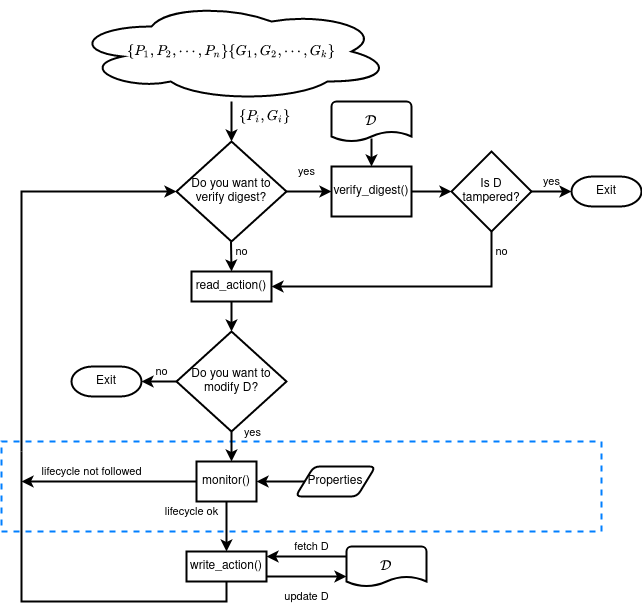

The diagram above was exported from draw.io. Its source (the exported page's mxGraphModel, read from the mxfile embedded in the PNG):
<mxGraphModel dx="1350" dy="793" grid="1" gridSize="10" guides="1" tooltips="1" connect="1" arrows="1" fold="1" page="1" pageScale="1" pageWidth="827" pageHeight="1169" math="1" shadow="0">
  <root>
    <mxCell id="0" />
    <mxCell id="1" parent="0" />
    <mxCell id="02alHzlxQ8zjXoRfk32b-20" value="" style="rounded=0;whiteSpace=wrap;html=1;labelBackgroundColor=none;strokeWidth=2;dashed=1;strokeColor=#007FFF;" parent="1" vertex="1">
      <mxGeometry x="120" y="460" width="600" height="90" as="geometry" />
    </mxCell>
    <mxCell id="igENiQ_HLN51p-D9rmNM-1" value="$$\{P_1,P_2,\cdots,P_n\} \{G_1,G_2,\cdots,G_k\}$$" style="ellipse;shape=cloud;whiteSpace=wrap;html=1;align=center;strokeWidth=2;strokeColor=#000000;" parent="1" vertex="1">
      <mxGeometry x="190" y="20" width="320" height="100" as="geometry" />
    </mxCell>
    <mxCell id="igENiQ_HLN51p-D9rmNM-7" value="yes" style="edgeStyle=orthogonalEdgeStyle;rounded=0;orthogonalLoop=1;jettySize=auto;html=1;exitX=1;exitY=0.5;exitDx=0;exitDy=0;strokeWidth=2;strokeColor=#000000;labelBackgroundColor=none;" parent="1" source="igENiQ_HLN51p-D9rmNM-2" edge="1">
      <mxGeometry x="-0.0909" y="20" relative="1" as="geometry">
        <mxPoint x="450" y="210" as="targetPoint" />
        <mxPoint as="offset" />
      </mxGeometry>
    </mxCell>
    <mxCell id="igENiQ_HLN51p-D9rmNM-2" value="Do you want to verify digest?" style="rhombus;whiteSpace=wrap;html=1;strokeWidth=2;strokeColor=#000000;" parent="1" vertex="1">
      <mxGeometry x="295" y="160" width="110" height="100" as="geometry" />
    </mxCell>
    <mxCell id="igENiQ_HLN51p-D9rmNM-4" style="edgeStyle=orthogonalEdgeStyle;rounded=0;orthogonalLoop=1;jettySize=auto;html=1;entryX=0.5;entryY=0;entryDx=0;entryDy=0;strokeWidth=2;strokeColor=#000000;" parent="1" target="igENiQ_HLN51p-D9rmNM-2" edge="1">
      <mxGeometry relative="1" as="geometry">
        <mxPoint x="350" y="120" as="sourcePoint" />
      </mxGeometry>
    </mxCell>
    <mxCell id="igENiQ_HLN51p-D9rmNM-3" value="no" style="endArrow=classic;html=1;rounded=0;strokeWidth=2;strokeColor=#000000;labelBackgroundColor=none;" parent="1" edge="1">
      <mxGeometry x="-0.3219" y="10" width="50" height="50" relative="1" as="geometry">
        <mxPoint x="349.5" y="260" as="sourcePoint" />
        <mxPoint x="350" y="290" as="targetPoint" />
        <mxPoint as="offset" />
      </mxGeometry>
    </mxCell>
    <mxCell id="igENiQ_HLN51p-D9rmNM-5" value="$$\{P_i,G_i\}$$" style="text;html=1;strokeColor=none;fillColor=none;align=center;verticalAlign=middle;whiteSpace=wrap;rounded=0;strokeWidth=2;" parent="1" vertex="1">
      <mxGeometry x="354" y="120" width="60" height="30" as="geometry" />
    </mxCell>
    <mxCell id="igENiQ_HLN51p-D9rmNM-19" value="no" style="edgeStyle=orthogonalEdgeStyle;rounded=0;orthogonalLoop=1;jettySize=auto;html=1;exitX=0;exitY=0.5;exitDx=0;exitDy=0;labelBackgroundColor=none;strokeWidth=2;strokeColor=#000000;" parent="1" source="igENiQ_HLN51p-D9rmNM-6" edge="1">
      <mxGeometry x="-0.1429" y="-10" relative="1" as="geometry">
        <mxPoint x="260" y="400" as="targetPoint" />
        <mxPoint as="offset" />
      </mxGeometry>
    </mxCell>
    <mxCell id="igENiQ_HLN51p-D9rmNM-9" value="yes" style="edgeStyle=orthogonalEdgeStyle;rounded=0;orthogonalLoop=1;jettySize=auto;html=1;entryX=0;entryY=0.5;entryDx=0;entryDy=0;entryPerimeter=0;strokeWidth=2;strokeColor=#000000;labelBackgroundColor=none;" parent="1" target="igENiQ_HLN51p-D9rmNM-10" edge="1">
      <mxGeometry x="0.2" y="10" relative="1" as="geometry">
        <mxPoint x="720" y="210" as="targetPoint" />
        <mxPoint x="640" y="210" as="sourcePoint" />
        <mxPoint as="offset" />
      </mxGeometry>
    </mxCell>
    <mxCell id="igENiQ_HLN51p-D9rmNM-8" value="verify_digest()" style="rounded=0;whiteSpace=wrap;html=1;strokeWidth=2;strokeColor=#000000;" parent="1" vertex="1">
      <mxGeometry x="450" y="185" width="80" height="50" as="geometry" />
    </mxCell>
    <mxCell id="igENiQ_HLN51p-D9rmNM-10" value="Exit" style="strokeWidth=2;html=1;shape=mxgraph.flowchart.terminator;whiteSpace=wrap;strokeColor=#000000;" parent="1" vertex="1">
      <mxGeometry x="690" y="195" width="70" height="30" as="geometry" />
    </mxCell>
    <mxCell id="igENiQ_HLN51p-D9rmNM-13" value="no" style="endArrow=classic;html=1;rounded=0;entryX=1;entryY=0.5;entryDx=0;entryDy=0;exitX=0.5;exitY=1;exitDx=0;exitDy=0;labelBackgroundColor=none;strokeWidth=2;strokeColor=#000000;" parent="1" source="igENiQ_HLN51p-D9rmNM-14" target="02alHzlxQ8zjXoRfk32b-1" edge="1">
      <mxGeometry x="-0.8545" y="10" width="50" height="50" relative="1" as="geometry">
        <mxPoint x="520" y="340" as="sourcePoint" />
        <mxPoint x="525" y="300" as="targetPoint" />
        <Array as="points">
          <mxPoint x="610" y="305" />
        </Array>
        <mxPoint as="offset" />
      </mxGeometry>
    </mxCell>
    <mxCell id="igENiQ_HLN51p-D9rmNM-14" value="Is D tampered?" style="rhombus;whiteSpace=wrap;html=1;strokeWidth=2;strokeColor=#000000;" parent="1" vertex="1">
      <mxGeometry x="570" y="170" width="80" height="80" as="geometry" />
    </mxCell>
    <mxCell id="igENiQ_HLN51p-D9rmNM-15" style="edgeStyle=orthogonalEdgeStyle;rounded=0;orthogonalLoop=1;jettySize=auto;html=1;exitX=1;exitY=0.5;exitDx=0;exitDy=0;entryX=0;entryY=0.5;entryDx=0;entryDy=0;labelBackgroundColor=none;strokeWidth=2;strokeColor=#000000;" parent="1" source="igENiQ_HLN51p-D9rmNM-8" target="igENiQ_HLN51p-D9rmNM-14" edge="1">
      <mxGeometry relative="1" as="geometry" />
    </mxCell>
    <mxCell id="igENiQ_HLN51p-D9rmNM-20" value="Exit" style="strokeWidth=2;html=1;shape=mxgraph.flowchart.terminator;whiteSpace=wrap;strokeColor=#000000;" parent="1" vertex="1">
      <mxGeometry x="190" y="385" width="70" height="30" as="geometry" />
    </mxCell>
    <mxCell id="igENiQ_HLN51p-D9rmNM-44" value="" style="edgeStyle=orthogonalEdgeStyle;rounded=0;orthogonalLoop=1;jettySize=auto;html=1;labelBackgroundColor=none;strokeWidth=2;strokeColor=#000000;exitX=0.5;exitY=0.925;exitDx=0;exitDy=0;exitPerimeter=0;" parent="1" source="igENiQ_HLN51p-D9rmNM-43" target="igENiQ_HLN51p-D9rmNM-8" edge="1">
      <mxGeometry relative="1" as="geometry" />
    </mxCell>
    <mxCell id="igENiQ_HLN51p-D9rmNM-43" value="$$\cal{D}$$" style="strokeWidth=2;html=1;shape=mxgraph.flowchart.document2;whiteSpace=wrap;size=0.25;strokeColor=#000000;" parent="1" vertex="1">
      <mxGeometry x="450" y="120" width="80" height="40" as="geometry" />
    </mxCell>
    <mxCell id="R5bk52FXXCBAda5IpUUN-8" value="" style="endArrow=classic;html=1;rounded=0;shadow=0;labelBackgroundColor=none;sketch=0;strokeColor=#000000;strokeWidth=2;entryX=0;entryY=0.5;entryDx=0;entryDy=0;" parent="1" target="igENiQ_HLN51p-D9rmNM-2" edge="1">
      <mxGeometry width="50" height="50" relative="1" as="geometry">
        <mxPoint x="140" y="470" as="sourcePoint" />
        <mxPoint x="140" y="150" as="targetPoint" />
        <Array as="points">
          <mxPoint x="140" y="210" />
        </Array>
      </mxGeometry>
    </mxCell>
    <mxCell id="02alHzlxQ8zjXoRfk32b-2" value="" style="edgeStyle=orthogonalEdgeStyle;rounded=0;orthogonalLoop=1;jettySize=auto;html=1;strokeWidth=2;" parent="1" source="02alHzlxQ8zjXoRfk32b-1" target="igENiQ_HLN51p-D9rmNM-6" edge="1">
      <mxGeometry relative="1" as="geometry" />
    </mxCell>
    <mxCell id="02alHzlxQ8zjXoRfk32b-1" value="read_action()" style="rounded=0;whiteSpace=wrap;html=1;strokeWidth=2;strokeColor=#000000;" parent="1" vertex="1">
      <mxGeometry x="310" y="290" width="80" height="30" as="geometry" />
    </mxCell>
    <mxCell id="igENiQ_HLN51p-D9rmNM-30" value="update D" style="edgeStyle=orthogonalEdgeStyle;rounded=0;orthogonalLoop=1;jettySize=auto;html=1;exitX=1;exitY=0.75;exitDx=0;exitDy=0;entryX=0;entryY=0.75;entryDx=0;entryDy=0;entryPerimeter=0;labelBackgroundColor=none;strokeWidth=2;strokeColor=#000000;" parent="1" target="igENiQ_HLN51p-D9rmNM-22" edge="1">
      <mxGeometry y="-20" relative="1" as="geometry">
        <mxPoint x="385" y="595" as="sourcePoint" />
        <mxPoint as="offset" />
      </mxGeometry>
    </mxCell>
    <mxCell id="igENiQ_HLN51p-D9rmNM-29" value="fetch D" style="edgeStyle=orthogonalEdgeStyle;rounded=0;orthogonalLoop=1;jettySize=auto;html=1;exitX=0;exitY=0.25;exitDx=0;exitDy=0;exitPerimeter=0;entryX=1;entryY=0.25;entryDx=0;entryDy=0;labelBackgroundColor=none;strokeWidth=2;strokeColor=#000000;" parent="1" source="igENiQ_HLN51p-D9rmNM-22" edge="1">
      <mxGeometry x="-0.125" y="-10" relative="1" as="geometry">
        <mxPoint x="385" y="575" as="targetPoint" />
        <mxPoint as="offset" />
      </mxGeometry>
    </mxCell>
    <mxCell id="igENiQ_HLN51p-D9rmNM-22" value="$$\cal{D}$$" style="strokeWidth=2;html=1;shape=mxgraph.flowchart.document2;whiteSpace=wrap;size=0.25;strokeColor=#000000;" parent="1" vertex="1">
      <mxGeometry x="465" y="565" width="80" height="40" as="geometry" />
    </mxCell>
    <mxCell id="R5bk52FXXCBAda5IpUUN-7" value="" style="endArrow=none;html=1;rounded=0;shadow=0;labelBackgroundColor=none;sketch=0;strokeColor=#000000;strokeWidth=2;entryX=0.5;entryY=1;entryDx=0;entryDy=0;" parent="1" target="igENiQ_HLN51p-D9rmNM-34" edge="1">
      <mxGeometry width="50" height="50" relative="1" as="geometry">
        <mxPoint x="140" y="470" as="sourcePoint" />
        <mxPoint x="340" y="640" as="targetPoint" />
        <Array as="points">
          <mxPoint x="140" y="620" />
          <mxPoint x="345" y="620" />
        </Array>
      </mxGeometry>
    </mxCell>
    <mxCell id="igENiQ_HLN51p-D9rmNM-6" value="Do you want to modify D?" style="rhombus;whiteSpace=wrap;html=1;strokeWidth=2;strokeColor=#000000;" parent="1" vertex="1">
      <mxGeometry x="295" y="350" width="110" height="100" as="geometry" />
    </mxCell>
    <mxCell id="igENiQ_HLN51p-D9rmNM-34" value="write_action()" style="rounded=0;whiteSpace=wrap;html=1;strokeWidth=2;strokeColor=#000000;" parent="1" vertex="1">
      <mxGeometry x="305" y="570" width="80" height="30" as="geometry" />
    </mxCell>
    <mxCell id="igENiQ_HLN51p-D9rmNM-36" value="lifecycle ok" style="edgeStyle=orthogonalEdgeStyle;rounded=0;orthogonalLoop=1;jettySize=auto;html=1;labelBackgroundColor=none;strokeWidth=2;strokeColor=#000000;" parent="1" target="igENiQ_HLN51p-D9rmNM-34" edge="1">
      <mxGeometry x="-0.6" y="-35" relative="1" as="geometry">
        <mxPoint x="345" y="520" as="sourcePoint" />
        <mxPoint as="offset" />
      </mxGeometry>
    </mxCell>
    <mxCell id="igENiQ_HLN51p-D9rmNM-32" value="yes" style="edgeStyle=orthogonalEdgeStyle;rounded=0;orthogonalLoop=1;jettySize=auto;html=1;labelBackgroundColor=none;strokeWidth=2;strokeColor=#000000;startArrow=none;" parent="1" edge="1">
      <mxGeometry x="0.2" y="20" relative="1" as="geometry">
        <mxPoint as="offset" />
        <mxPoint x="350" y="490" as="sourcePoint" />
        <mxPoint x="350" y="480" as="targetPoint" />
      </mxGeometry>
    </mxCell>
    <mxCell id="igENiQ_HLN51p-D9rmNM-42" value="lifecycle not followed" style="edgeStyle=orthogonalEdgeStyle;rounded=0;orthogonalLoop=1;jettySize=auto;html=1;exitX=0;exitY=0.5;exitDx=0;exitDy=0;labelBackgroundColor=none;strokeWidth=2;strokeColor=#000000;" parent="1" source="igENiQ_HLN51p-D9rmNM-17" edge="1">
      <mxGeometry x="0.2" y="-10" relative="1" as="geometry">
        <mxPoint x="140" y="500" as="targetPoint" />
        <mxPoint as="offset" />
      </mxGeometry>
    </mxCell>
    <mxCell id="igENiQ_HLN51p-D9rmNM-17" value="monitor()" style="rounded=0;whiteSpace=wrap;html=1;strokeWidth=2;strokeColor=#000000;" parent="1" vertex="1">
      <mxGeometry x="315" y="480" width="60" height="40" as="geometry" />
    </mxCell>
    <mxCell id="igENiQ_HLN51p-D9rmNM-23" value="Properties" style="shape=parallelogram;html=1;strokeWidth=2;perimeter=parallelogramPerimeter;whiteSpace=wrap;rounded=1;arcSize=12;size=0.23;strokeColor=#000000;" parent="1" vertex="1">
      <mxGeometry x="414" y="485" width="80" height="30" as="geometry" />
    </mxCell>
    <mxCell id="igENiQ_HLN51p-D9rmNM-41" value="" style="edgeStyle=orthogonalEdgeStyle;rounded=0;orthogonalLoop=1;jettySize=auto;html=1;labelBackgroundColor=none;strokeWidth=2;strokeColor=#000000;" parent="1" source="igENiQ_HLN51p-D9rmNM-23" target="igENiQ_HLN51p-D9rmNM-17" edge="1">
      <mxGeometry relative="1" as="geometry" />
    </mxCell>
    <mxCell id="02alHzlxQ8zjXoRfk32b-18" value="" style="endArrow=classic;html=1;rounded=0;strokeWidth=2;" parent="1" edge="1">
      <mxGeometry width="50" height="50" relative="1" as="geometry">
        <mxPoint x="350" y="450" as="sourcePoint" />
        <mxPoint x="350" y="480" as="targetPoint" />
      </mxGeometry>
    </mxCell>
    <mxCell id="02alHzlxQ8zjXoRfk32b-19" value="yes" style="edgeLabel;html=1;align=center;verticalAlign=middle;resizable=0;points=[];labelBackgroundColor=none;" parent="02alHzlxQ8zjXoRfk32b-18" vertex="1" connectable="0">
      <mxGeometry x="-0.0667" y="1" relative="1" as="geometry">
        <mxPoint x="19" y="-14" as="offset" />
      </mxGeometry>
    </mxCell>
  </root>
</mxGraphModel>